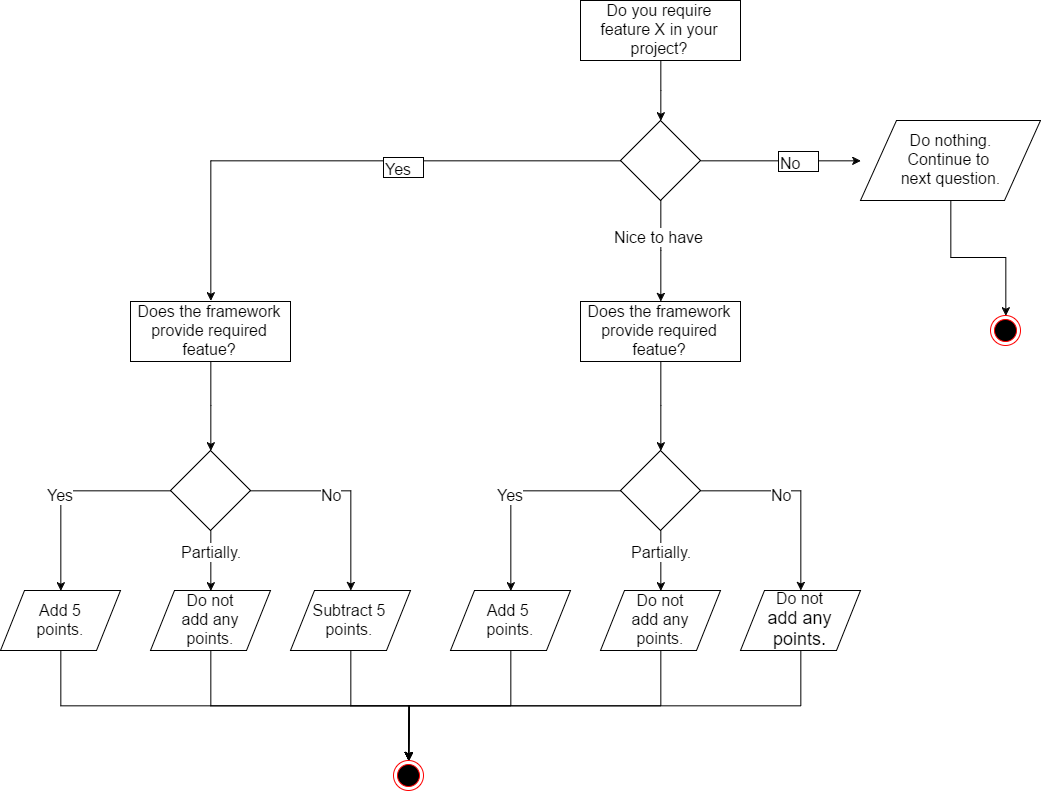

The diagram above was exported from draw.io. Its source (the exported page's mxGraphModel, read from the mxfile embedded in the PNG):
<mxGraphModel dx="2563" dy="923" grid="1" gridSize="10" guides="1" tooltips="1" connect="1" arrows="1" fold="1" page="1" pageScale="1" pageWidth="826" pageHeight="1169" background="#ffffff" math="0" shadow="0">
  <root>
    <mxCell id="0" />
    <mxCell id="1" parent="0" />
    <mxCell id="76d7b4d2e4d121da-3" style="edgeStyle=orthogonalEdgeStyle;rounded=0;html=1;exitX=0.5;exitY=1;jettySize=auto;orthogonalLoop=1;" edge="1" parent="1" source="76d7b4d2e4d121da-1" target="76d7b4d2e4d121da-2">
      <mxGeometry relative="1" as="geometry" />
    </mxCell>
    <mxCell id="76d7b4d2e4d121da-1" value="&lt;font style=&quot;font-size: 16px&quot;&gt;Do you require feature X in your project?&lt;/font&gt;" style="whiteSpace=wrap;html=1;" vertex="1" parent="1">
      <mxGeometry x="330" y="20" width="160" height="60" as="geometry" />
    </mxCell>
    <mxCell id="76d7b4d2e4d121da-11" style="edgeStyle=orthogonalEdgeStyle;rounded=0;html=1;exitX=1;exitY=0.5;entryX=0;entryY=0.5;jettySize=auto;orthogonalLoop=1;" edge="1" parent="1" source="76d7b4d2e4d121da-2" target="76d7b4d2e4d121da-10">
      <mxGeometry relative="1" as="geometry" />
    </mxCell>
    <mxCell id="76d7b4d2e4d121da-14" style="edgeStyle=orthogonalEdgeStyle;rounded=0;html=1;exitX=0;exitY=0.5;entryX=0.5;entryY=0;jettySize=auto;orthogonalLoop=1;" edge="1" parent="1" source="76d7b4d2e4d121da-2" target="76d7b4d2e4d121da-4">
      <mxGeometry relative="1" as="geometry" />
    </mxCell>
    <mxCell id="76d7b4d2e4d121da-16" style="edgeStyle=orthogonalEdgeStyle;rounded=0;html=1;exitX=0.5;exitY=1;jettySize=auto;orthogonalLoop=1;fillColor=#ffffff;strokeColor=#000000;" edge="1" parent="1" source="76d7b4d2e4d121da-2" target="76d7b4d2e4d121da-5">
      <mxGeometry relative="1" as="geometry" />
    </mxCell>
    <mxCell id="76d7b4d2e4d121da-17" value="&lt;font style=&quot;font-size: 16px&quot;&gt;Nice to have&lt;/font&gt;" style="text;html=1;resizable=0;points=[];align=center;verticalAlign=middle;labelBackgroundColor=#ffffff;" vertex="1" connectable="0" parent="76d7b4d2e4d121da-16">
      <mxGeometry x="-0.3149" y="-3" relative="1" as="geometry">
        <mxPoint as="offset" />
      </mxGeometry>
    </mxCell>
    <mxCell id="76d7b4d2e4d121da-2" value="" style="rhombus;whiteSpace=wrap;html=1;" vertex="1" parent="1">
      <mxGeometry x="370" y="140" width="80" height="80" as="geometry" />
    </mxCell>
    <mxCell id="76d7b4d2e4d121da-41" style="edgeStyle=orthogonalEdgeStyle;rounded=0;html=1;exitX=0.5;exitY=1;jettySize=auto;orthogonalLoop=1;" edge="1" parent="1" source="76d7b4d2e4d121da-4" target="76d7b4d2e4d121da-36">
      <mxGeometry relative="1" as="geometry" />
    </mxCell>
    <mxCell id="76d7b4d2e4d121da-4" value="&lt;font style=&quot;font-size: 16px&quot;&gt;Does the framework provide required featue?&lt;/font&gt;" style="whiteSpace=wrap;html=1;" vertex="1" parent="1">
      <mxGeometry x="-120" y="321" width="160" height="60" as="geometry" />
    </mxCell>
    <mxCell id="76d7b4d2e4d121da-19" style="edgeStyle=orthogonalEdgeStyle;rounded=0;html=1;exitX=0.5;exitY=1;jettySize=auto;orthogonalLoop=1;" edge="1" parent="1" source="76d7b4d2e4d121da-5" target="76d7b4d2e4d121da-18">
      <mxGeometry relative="1" as="geometry" />
    </mxCell>
    <mxCell id="76d7b4d2e4d121da-5" value="&lt;span&gt;&lt;font style=&quot;font-size: 16px&quot;&gt;Does the framework provide required featue?&lt;/font&gt;&lt;/span&gt;" style="whiteSpace=wrap;html=1;" vertex="1" parent="1">
      <mxGeometry x="330" y="321" width="160" height="60" as="geometry" />
    </mxCell>
    <mxCell id="76d7b4d2e4d121da-8" value="" style="ellipse;html=1;shape=endState;fillColor=#000000;strokeColor=#ff0000;" vertex="1" parent="1">
      <mxGeometry x="740" y="335" width="30" height="30" as="geometry" />
    </mxCell>
    <mxCell id="76d7b4d2e4d121da-12" style="edgeStyle=orthogonalEdgeStyle;rounded=0;html=1;exitX=0.5;exitY=1;entryX=0.5;entryY=0;jettySize=auto;orthogonalLoop=1;" edge="1" parent="1" source="76d7b4d2e4d121da-10" target="76d7b4d2e4d121da-8">
      <mxGeometry relative="1" as="geometry" />
    </mxCell>
    <mxCell id="76d7b4d2e4d121da-10" value="&lt;font style=&quot;font-size: 16px&quot;&gt;Do nothing.&lt;/font&gt;&lt;div&gt;&lt;font style=&quot;font-size: 16px&quot;&gt;Continue to&amp;nbsp;&lt;/font&gt;&lt;/div&gt;&lt;div&gt;&lt;font style=&quot;font-size: 16px&quot;&gt;next question.&lt;/font&gt;&lt;/div&gt;" style="shape=parallelogram;whiteSpace=wrap;html=1;" vertex="1" parent="1">
      <mxGeometry x="610" y="140" width="180" height="80" as="geometry" />
    </mxCell>
    <mxCell id="76d7b4d2e4d121da-13" value="&lt;font style=&quot;font-size: 16px&quot;&gt;No&lt;/font&gt;" style="text;html=1;resizable=0;points=[];autosize=1;align=left;verticalAlign=top;spacingTop=-4;fillColor=#ffffff;strokeColor=#000000;" vertex="1" parent="1">
      <mxGeometry x="528" y="171" width="40" height="20" as="geometry" />
    </mxCell>
    <mxCell id="76d7b4d2e4d121da-15" value="&lt;font style=&quot;font-size: 16px&quot;&gt;Yes&lt;/font&gt;" style="text;html=1;resizable=0;points=[];autosize=1;align=left;verticalAlign=top;spacingTop=-4;fillColor=#ffffff;strokeColor=#000000;" vertex="1" parent="1">
      <mxGeometry x="133" y="177" width="40" height="20" as="geometry" />
    </mxCell>
    <mxCell id="76d7b4d2e4d121da-23" style="edgeStyle=orthogonalEdgeStyle;rounded=0;html=1;exitX=0;exitY=0.5;entryX=0.5;entryY=0;jettySize=auto;orthogonalLoop=1;" edge="1" parent="1" source="76d7b4d2e4d121da-18" target="76d7b4d2e4d121da-20">
      <mxGeometry relative="1" as="geometry" />
    </mxCell>
    <mxCell id="76d7b4d2e4d121da-26" value="&lt;font style=&quot;font-size: 16px&quot;&gt;Yes&lt;/font&gt;" style="text;html=1;resizable=0;points=[];align=center;verticalAlign=middle;labelBackgroundColor=#ffffff;" vertex="1" connectable="0" parent="76d7b4d2e4d121da-23">
      <mxGeometry x="0.0864" y="-1" relative="1" as="geometry">
        <mxPoint as="offset" />
      </mxGeometry>
    </mxCell>
    <mxCell id="76d7b4d2e4d121da-24" style="edgeStyle=orthogonalEdgeStyle;rounded=0;html=1;exitX=0.5;exitY=1;entryX=0.5;entryY=0;jettySize=auto;orthogonalLoop=1;" edge="1" parent="1" source="76d7b4d2e4d121da-18" target="76d7b4d2e4d121da-21">
      <mxGeometry relative="1" as="geometry" />
    </mxCell>
    <mxCell id="76d7b4d2e4d121da-28" value="&lt;font style=&quot;font-size: 16px&quot;&gt;Partially.&lt;/font&gt;" style="text;html=1;resizable=0;points=[];align=center;verticalAlign=middle;labelBackgroundColor=#ffffff;" vertex="1" connectable="0" parent="76d7b4d2e4d121da-24">
      <mxGeometry x="-0.3483" relative="1" as="geometry">
        <mxPoint as="offset" />
      </mxGeometry>
    </mxCell>
    <mxCell id="76d7b4d2e4d121da-25" style="edgeStyle=orthogonalEdgeStyle;rounded=0;html=1;exitX=1;exitY=0.5;jettySize=auto;orthogonalLoop=1;" edge="1" parent="1" source="76d7b4d2e4d121da-18" target="76d7b4d2e4d121da-22">
      <mxGeometry relative="1" as="geometry" />
    </mxCell>
    <mxCell id="76d7b4d2e4d121da-27" value="&lt;font style=&quot;font-size: 16px&quot;&gt;No&lt;/font&gt;" style="text;html=1;resizable=0;points=[];align=center;verticalAlign=middle;labelBackgroundColor=#ffffff;" vertex="1" connectable="0" parent="76d7b4d2e4d121da-25">
      <mxGeometry x="-0.1907" y="-3" relative="1" as="geometry">
        <mxPoint as="offset" />
      </mxGeometry>
    </mxCell>
    <mxCell id="76d7b4d2e4d121da-18" value="" style="rhombus;whiteSpace=wrap;html=1;" vertex="1" parent="1">
      <mxGeometry x="370" y="470" width="80" height="80" as="geometry" />
    </mxCell>
    <mxCell id="76d7b4d2e4d121da-45" style="edgeStyle=orthogonalEdgeStyle;rounded=0;html=1;exitX=0.5;exitY=1;jettySize=auto;orthogonalLoop=1;" edge="1" parent="1" source="76d7b4d2e4d121da-20" target="76d7b4d2e4d121da-29">
      <mxGeometry relative="1" as="geometry" />
    </mxCell>
    <mxCell id="76d7b4d2e4d121da-20" value="&lt;font style=&quot;font-size: 16px&quot;&gt;Add 5&amp;nbsp;&lt;/font&gt;&lt;div&gt;&lt;font style=&quot;font-size: 16px&quot;&gt;points.&lt;/font&gt;&lt;/div&gt;" style="shape=parallelogram;whiteSpace=wrap;html=1;" vertex="1" parent="1">
      <mxGeometry x="200" y="610" width="120" height="60" as="geometry" />
    </mxCell>
    <mxCell id="76d7b4d2e4d121da-46" style="edgeStyle=orthogonalEdgeStyle;rounded=0;html=1;exitX=0.5;exitY=1;jettySize=auto;orthogonalLoop=1;" edge="1" parent="1" source="76d7b4d2e4d121da-21" target="76d7b4d2e4d121da-29">
      <mxGeometry relative="1" as="geometry" />
    </mxCell>
    <mxCell id="76d7b4d2e4d121da-21" value="&lt;font style=&quot;font-size: 16px&quot;&gt;Do not&lt;/font&gt;&lt;div&gt;&lt;font style=&quot;font-size: 16px&quot;&gt;add any&lt;/font&gt;&lt;/div&gt;&lt;div&gt;&lt;font style=&quot;font-size: 16px&quot;&gt;points.&lt;/font&gt;&lt;/div&gt;" style="shape=parallelogram;whiteSpace=wrap;html=1;" vertex="1" parent="1">
      <mxGeometry x="350" y="610" width="120" height="60" as="geometry" />
    </mxCell>
    <mxCell id="76d7b4d2e4d121da-47" style="edgeStyle=orthogonalEdgeStyle;rounded=0;html=1;exitX=0.5;exitY=1;jettySize=auto;orthogonalLoop=1;" edge="1" parent="1" source="76d7b4d2e4d121da-22" target="76d7b4d2e4d121da-29">
      <mxGeometry relative="1" as="geometry" />
    </mxCell>
    <mxCell id="76d7b4d2e4d121da-22" value="&lt;font style=&quot;font-size: 16px&quot;&gt;Do not&lt;/font&gt;&lt;div&gt;&lt;font size=&quot;4&quot;&gt;add any&lt;/font&gt;&lt;/div&gt;&lt;div&gt;&lt;font size=&quot;4&quot;&gt;points.&lt;/font&gt;&lt;/div&gt;" style="shape=parallelogram;whiteSpace=wrap;html=1;" vertex="1" parent="1">
      <mxGeometry x="490" y="610" width="120" height="60" as="geometry" />
    </mxCell>
    <mxCell id="76d7b4d2e4d121da-29" value="" style="ellipse;html=1;shape=endState;fillColor=#000000;strokeColor=#ff0000;" vertex="1" parent="1">
      <mxGeometry x="143" y="780" width="30" height="30" as="geometry" />
    </mxCell>
    <mxCell id="76d7b4d2e4d121da-30" style="edgeStyle=orthogonalEdgeStyle;rounded=0;html=1;exitX=0;exitY=0.5;entryX=0.5;entryY=0;jettySize=auto;orthogonalLoop=1;" edge="1" source="76d7b4d2e4d121da-36" target="76d7b4d2e4d121da-37" parent="1">
      <mxGeometry relative="1" as="geometry" />
    </mxCell>
    <mxCell id="76d7b4d2e4d121da-31" value="&lt;font style=&quot;font-size: 16px&quot;&gt;Yes&lt;/font&gt;" style="text;html=1;resizable=0;points=[];align=center;verticalAlign=middle;labelBackgroundColor=#ffffff;" vertex="1" connectable="0" parent="76d7b4d2e4d121da-30">
      <mxGeometry x="0.0864" y="-1" relative="1" as="geometry">
        <mxPoint as="offset" />
      </mxGeometry>
    </mxCell>
    <mxCell id="76d7b4d2e4d121da-32" style="edgeStyle=orthogonalEdgeStyle;rounded=0;html=1;exitX=0.5;exitY=1;entryX=0.5;entryY=0;jettySize=auto;orthogonalLoop=1;" edge="1" source="76d7b4d2e4d121da-36" target="76d7b4d2e4d121da-38" parent="1">
      <mxGeometry relative="1" as="geometry" />
    </mxCell>
    <mxCell id="76d7b4d2e4d121da-33" value="&lt;font style=&quot;font-size: 16px&quot;&gt;Partially.&lt;/font&gt;" style="text;html=1;resizable=0;points=[];align=center;verticalAlign=middle;labelBackgroundColor=#ffffff;" vertex="1" connectable="0" parent="76d7b4d2e4d121da-32">
      <mxGeometry x="-0.3483" relative="1" as="geometry">
        <mxPoint as="offset" />
      </mxGeometry>
    </mxCell>
    <mxCell id="76d7b4d2e4d121da-34" style="edgeStyle=orthogonalEdgeStyle;rounded=0;html=1;exitX=1;exitY=0.5;jettySize=auto;orthogonalLoop=1;" edge="1" source="76d7b4d2e4d121da-36" target="76d7b4d2e4d121da-39" parent="1">
      <mxGeometry relative="1" as="geometry" />
    </mxCell>
    <mxCell id="76d7b4d2e4d121da-35" value="&lt;font style=&quot;font-size: 16px&quot;&gt;No&lt;/font&gt;" style="text;html=1;resizable=0;points=[];align=center;verticalAlign=middle;labelBackgroundColor=#ffffff;" vertex="1" connectable="0" parent="76d7b4d2e4d121da-34">
      <mxGeometry x="-0.1907" y="-3" relative="1" as="geometry">
        <mxPoint as="offset" />
      </mxGeometry>
    </mxCell>
    <mxCell id="76d7b4d2e4d121da-36" value="" style="rhombus;whiteSpace=wrap;html=1;" vertex="1" parent="1">
      <mxGeometry x="-80" y="470" width="80" height="80" as="geometry" />
    </mxCell>
    <mxCell id="76d7b4d2e4d121da-42" style="edgeStyle=orthogonalEdgeStyle;rounded=0;html=1;exitX=0.5;exitY=1;entryX=0.5;entryY=0;jettySize=auto;orthogonalLoop=1;" edge="1" parent="1" source="76d7b4d2e4d121da-37" target="76d7b4d2e4d121da-29">
      <mxGeometry relative="1" as="geometry" />
    </mxCell>
    <mxCell id="76d7b4d2e4d121da-37" value="&lt;font style=&quot;font-size: 16px&quot;&gt;Add 5&lt;/font&gt;&lt;div&gt;&lt;font style=&quot;font-size: 16px&quot;&gt;points.&lt;/font&gt;&lt;/div&gt;" style="shape=parallelogram;whiteSpace=wrap;html=1;" vertex="1" parent="1">
      <mxGeometry x="-250" y="610" width="120" height="60" as="geometry" />
    </mxCell>
    <mxCell id="76d7b4d2e4d121da-43" style="edgeStyle=orthogonalEdgeStyle;rounded=0;html=1;exitX=0.5;exitY=1;jettySize=auto;orthogonalLoop=1;" edge="1" parent="1" source="76d7b4d2e4d121da-38" target="76d7b4d2e4d121da-29">
      <mxGeometry relative="1" as="geometry" />
    </mxCell>
    <mxCell id="76d7b4d2e4d121da-38" value="&lt;font style=&quot;font-size: 16px&quot;&gt;Do not&lt;/font&gt;&lt;div&gt;&lt;font style=&quot;font-size: 16px&quot;&gt;add any&lt;/font&gt;&lt;/div&gt;&lt;div&gt;&lt;font style=&quot;font-size: 16px&quot;&gt;points.&lt;/font&gt;&lt;/div&gt;" style="shape=parallelogram;whiteSpace=wrap;html=1;" vertex="1" parent="1">
      <mxGeometry x="-100" y="610" width="120" height="60" as="geometry" />
    </mxCell>
    <mxCell id="76d7b4d2e4d121da-44" style="edgeStyle=orthogonalEdgeStyle;rounded=0;html=1;exitX=0.5;exitY=1;jettySize=auto;orthogonalLoop=1;" edge="1" parent="1" source="76d7b4d2e4d121da-39" target="76d7b4d2e4d121da-29">
      <mxGeometry relative="1" as="geometry" />
    </mxCell>
    <mxCell id="76d7b4d2e4d121da-39" value="&lt;font style=&quot;font-size: 16px&quot;&gt;Subtract 5 points.&lt;/font&gt;" style="shape=parallelogram;whiteSpace=wrap;html=1;" vertex="1" parent="1">
      <mxGeometry x="40" y="610" width="120" height="60" as="geometry" />
    </mxCell>
  </root>
</mxGraphModel>